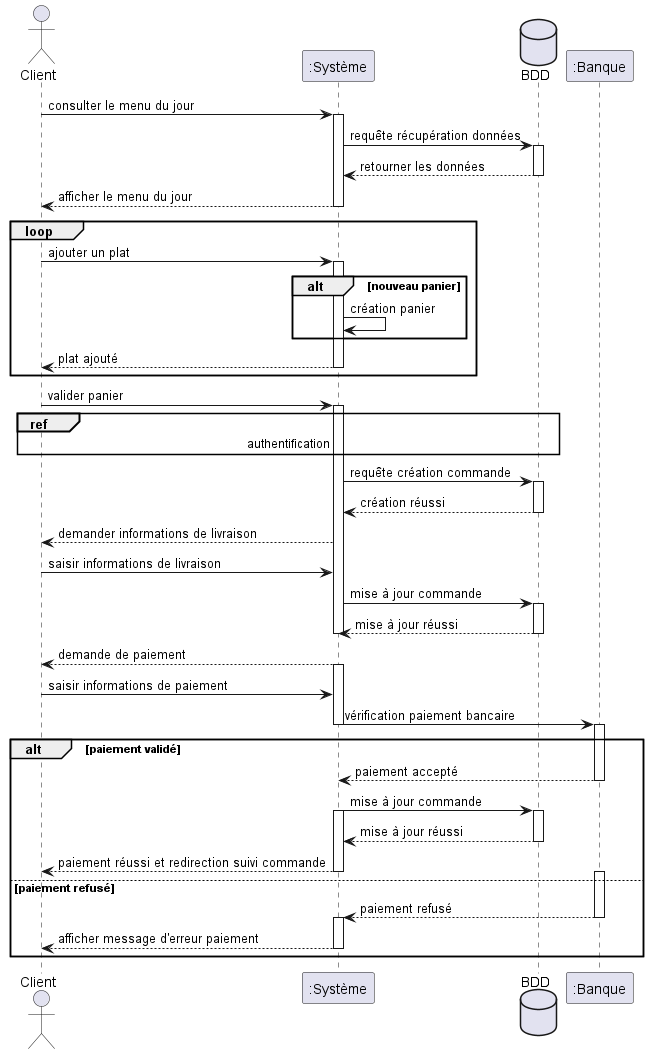

The diagram above was rendered by PlantUML. Its source (embedded in the PNG):
@startuml Création d'une commande
actor Client
participant ":Système" as Systeme
database BDD
participant ":Banque" as Banque

Client -> Systeme : consulter le menu du jour
activate Systeme
Systeme -> BDD : requête récupération données
activate BDD
BDD --> Systeme : retourner les données
deactivate BDD
Systeme --> Client : afficher le menu du jour
deactivate Systeme

loop 
	Client -> Systeme : ajouter un plat
	activate Systeme
	alt nouveau panier
		Systeme -> Systeme : création panier		
	end
	Systeme --> Client : plat ajouté
	deactivate Systeme

end

Client -> Systeme : valider panier
activate Systeme
ref over BDD, Systeme, Client : authentification

Systeme -> BDD : requête création commande
activate BDD

BDD --> Systeme : création réussi
deactivate BDD
Systeme --> Client : demander informations de livraison
Client -> Systeme : saisir informations de livraison
Systeme -> BDD : mise à jour commande
activate BDD
BDD --> Systeme: mise à jour réussi
deactivate BDD
deactivate Systeme
Systeme --> Client : demande de paiement
activate Systeme
Client -> Systeme : saisir informations de paiement
Systeme -> Banque : vérification paiement bancaire
deactivate Systeme

alt paiement validé	
	activate Banque	
	Banque --> Systeme : paiement accepté
	deactivate Banque
	Systeme -> BDD : mise à jour commande
	activate Systeme
	activate BDD
	BDD --> Systeme : mise à jour réussi
	deactivate BDD	
	Systeme --> Client : paiement réussi et redirection suivi commande	
	deactivate Systeme

else paiement refusé
	activate Banque	
	Banque --> Systeme : paiement refusé
	deactivate Banque
	activate Systeme	
	Systeme --> Client : afficher message d'erreur paiement	
	deactivate Systeme
	
end

@enduml